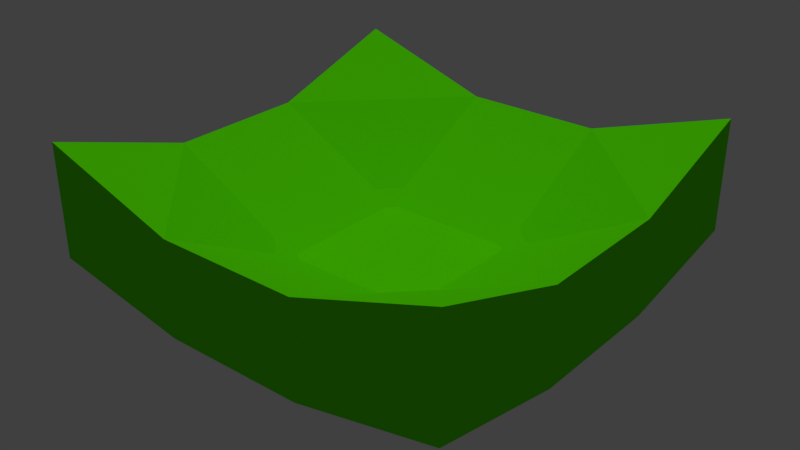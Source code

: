 # Source: multiplecollisiontest.blend  (saved by Blender 2.79.7; exported with 4.5.12 LTS)
import bpy
from mathutils import Matrix  # noqa: F401  (used for matrix-valued properties, if any)

bpy.ops.wm.read_factory_settings(use_empty=True)
scene = bpy.context.scene
scene.name = 'Scene'

# ---- collections
col_collection_1 = bpy.data.collections.new('Collection 1'); scene.collection.children.link(col_collection_1)

# ---- materials (node trees are filled in below, after node groups)
mat_base_ground = bpy.data.materials.new('base.ground')
mat_base_ground.alpha_threshold = 0.0
mat_base_ground.use_transparent_shadow = False
mat_base_ground.diffuse_color = (0.09552, 0.8, 0.0, 1.0)
mat_base_ground.roughness = 0.5
mat_base_ground.line_color = (0.0, 0.0, 0.0, 1.0)

# ---- material node trees

# ---- world
world_world = bpy.data.worlds.new('World'); scene.world = world_world
world_world.color = (0.05088, 0.05088, 0.05088)
world_world.use_sun_shadow = False
world_world.sun_shadow_jitter_overblur = 0.0

# ---- lights
light_hemi = bpy.data.lights.new('Hemi', 'SUN')
light_hemi.transmission_factor = 0.0
light_hemi.angle = 0.1993
light_hemi.energy = 1.0
light_hemi.shadow_buffer_clip_start = 0.5
light_hemi.shadow_soft_size = 0.1
light_hemi.shadow_cascade_max_distance = 1000.0

# ---- meshes
me_cube_020 = bpy.data.meshes.new('Cube.020')
me_cube_020.from_pydata([(-1.0, -3.0, 2.009), (-3.0, -3.0, 2.668), (-3.0, -1.0, 2.009), (-1.0, 1.0, 0.9438), (-1.0, -1.0, 0.9438), (-3.0, 1.0, 2.009), (-1.0, 3.0, 2.009), (-3.0, 3.0, 2.668), (1.0, 3.0, 2.009), (1.0, 1.0, 0.9438), (1.0, -1.0, 0.9438), (1.0, -3.0, 2.009), (3.0, -1.0, 2.009), (3.0, -3.0, 2.668), (3.0, 1.0, 2.009), (3.0, 3.0, 2.668)], [], [(2, 1, 0), (4, 2, 0), (4, 3, 5), (2, 4, 5), (7, 5, 6), (6, 5, 3), (6, 9, 8), (3, 9, 6), (10, 9, 3), (10, 3, 4), (11, 10, 0), (10, 4, 0), (10, 11, 12), (11, 13, 12), (10, 12, 9), (12, 14, 9), (8, 14, 15), (8, 9, 14)])
me_cube_020.polygons.foreach_set('use_smooth', [True] * 18)
me_cube_020.materials.append(mat_base_ground)
me_cube_020.use_remesh_preserve_volume = False
me_cube_020.use_remesh_preserve_attributes = False
me_cube_020.use_mirror_vertex_groups = False
me_cube_020.update()
me_cube_011 = bpy.data.meshes.new('Cube.011')
me_cube_011.from_pydata([(3.0, 3.0, 1.061), (3.0, 1.0, 0.6676), (1.0, 1.0, 0.009391), (1.0, 3.0, 0.6676), (3.0, 3.0, 2.668), (3.0, 1.0, 2.009), (1.0, 1.0, 0.9438), (1.0, 3.0, 2.009)], [], [(2, 1, 5), (7, 5, 4), (1, 0, 4), (2, 3, 0), (6, 2, 5), (3, 7, 4), (5, 1, 4), (6, 7, 3), (2, 0, 1), (7, 6, 5), (0, 3, 4), (2, 6, 3)])
me_cube_011.materials.append(mat_base_ground)
me_cube_011.use_remesh_preserve_volume = False
me_cube_011.use_remesh_preserve_attributes = False
me_cube_011.use_mirror_vertex_groups = False
me_cube_011.update()
me_cube_010 = bpy.data.meshes.new('Cube.010')
me_cube_010.from_pydata([(3.0, 1.0, 0.6676), (3.0, -1.0, 0.6676), (1.0, -1.0, 0.009391), (1.0, 1.0, 0.009391), (3.0, 1.0, 2.009), (3.0, -1.0, 2.009), (1.0, -1.0, 0.9438), (1.0, 1.0, 0.9438)], [], [(2, 6, 3), (4, 0, 3), (1, 0, 4), (6, 5, 7), (0, 2, 3), (7, 4, 3), (5, 6, 2), (5, 1, 4), (6, 7, 3), (0, 1, 2), (1, 5, 2), (5, 4, 7)])
me_cube_010.materials.append(mat_base_ground)
me_cube_010.use_remesh_preserve_volume = False
me_cube_010.use_remesh_preserve_attributes = False
me_cube_010.use_mirror_vertex_groups = False
me_cube_010.update()
me_cube_009 = bpy.data.meshes.new('Cube.009')
me_cube_009.from_pydata([(3.0, -1.0, 0.6676), (3.0, -3.0, 1.061), (1.0, -3.0, 0.6676), (1.0, -1.0, 0.009391), (3.0, -1.0, 2.009), (3.0, -3.0, 2.668), (1.0, -3.0, 2.009), (1.0, -1.0, 0.9438)], [], [(2, 1, 5), (7, 6, 4), (1, 0, 4), (3, 0, 1), (6, 2, 5), (3, 7, 4), (5, 1, 4), (6, 7, 3), (2, 3, 1), (6, 5, 4), (0, 3, 4), (2, 6, 3)])
me_cube_009.materials.append(mat_base_ground)
me_cube_009.use_remesh_preserve_volume = False
me_cube_009.use_remesh_preserve_attributes = False
me_cube_009.use_mirror_vertex_groups = False
me_cube_009.update()
me_cube_008 = bpy.data.meshes.new('Cube.008')
me_cube_008.from_pydata([(1.0, -1.0, 0.009391), (1.0, -3.0, 0.6676), (-1.0, -3.0, 0.6676), (-1.0, -1.0, 0.009391), (1.0, -1.0, 0.9438), (1.0, -3.0, 2.009), (-1.0, -3.0, 2.009), (-1.0, -1.0, 0.9438)], [], [(1, 5, 2), (3, 2, 6), (5, 4, 6), (3, 7, 4), (0, 1, 2), (7, 3, 6), (2, 5, 6), (0, 3, 4), (1, 4, 5), (3, 0, 2), (4, 7, 6), (1, 0, 4)])
me_cube_008.materials.append(mat_base_ground)
me_cube_008.use_remesh_preserve_volume = False
me_cube_008.use_remesh_preserve_attributes = False
me_cube_008.use_mirror_vertex_groups = False
me_cube_008.update()
me_cube_007 = bpy.data.meshes.new('Cube.007')
me_cube_007.from_pydata([(1.0, 1.0, 0.009391), (1.0, -1.0, 0.009391), (-1.0, -1.0, 0.009391), (-1.0, 1.0, 0.009391), (1.0, 1.0, 0.9438), (1.0, -1.0, 0.9438), (-1.0, -1.0, 0.9438), (-1.0, 1.0, 0.9438)], [], [(3, 2, 6), (5, 4, 7), (4, 3, 7), (3, 0, 1), (7, 3, 6), (2, 5, 6), (0, 4, 1), (1, 4, 5), (1, 5, 2), (5, 7, 6), (4, 0, 3), (3, 1, 2)])
me_cube_007.materials.append(mat_base_ground)
me_cube_007.use_remesh_preserve_volume = False
me_cube_007.use_remesh_preserve_attributes = False
me_cube_007.use_mirror_vertex_groups = False
me_cube_007.update()
me_cube_006 = bpy.data.meshes.new('Cube.006')
me_cube_006.from_pydata([(1.0, 3.0, 0.6676), (1.0, 1.0, 0.009391), (-1.0, 1.0, 0.009391), (-1.0, 3.0, 0.6676), (1.0, 3.0, 2.009), (1.0, 1.0, 0.9438), (-1.0, 1.0, 0.9438), (-1.0, 3.0, 2.009)], [], [(2, 6, 3), (0, 3, 4), (7, 5, 4), (6, 5, 7), (1, 2, 3), (1, 0, 4), (3, 7, 4), (6, 2, 5), (6, 7, 3), (0, 1, 3), (5, 1, 4), (2, 1, 5)])
me_cube_006.materials.append(mat_base_ground)
me_cube_006.use_remesh_preserve_volume = False
me_cube_006.use_remesh_preserve_attributes = False
me_cube_006.use_mirror_vertex_groups = False
me_cube_006.update()
me_cube_005 = bpy.data.meshes.new('Cube.005')
me_cube_005.from_pydata([(-1.0, 3.0, 0.6676), (-1.0, 1.0, 0.009391), (-3.0, 1.0, 0.6676), (-3.0, 3.0, 1.061), (-1.0, 3.0, 2.009), (-1.0, 1.0, 0.9438), (-3.0, 1.0, 2.009), (-3.0, 3.0, 2.668)], [], [(0, 4, 1), (6, 3, 2), (1, 4, 5), (0, 3, 4), (3, 0, 1), (6, 2, 5), (2, 1, 5), (7, 3, 6), (7, 6, 4), (3, 1, 2), (4, 6, 5), (3, 7, 4)])
me_cube_005.materials.append(mat_base_ground)
me_cube_005.use_remesh_preserve_volume = False
me_cube_005.use_remesh_preserve_attributes = False
me_cube_005.use_mirror_vertex_groups = False
me_cube_005.update()
me_cube_001 = bpy.data.meshes.new('Cube.001')
me_cube_001.from_pydata([(-1.0, 1.0, 0.009391), (-1.0, -1.0, 0.009391), (-3.0, -1.0, 0.6676), (-3.0, 1.0, 0.6676), (-1.0, 1.0, 0.9438), (-1.0, -1.0, 0.9438), (-3.0, -1.0, 2.009), (-3.0, 1.0, 2.009)], [], [(0, 2, 3), (0, 3, 4), (3, 6, 7), (2, 5, 6), (1, 0, 4), (5, 4, 7), (4, 3, 7), (1, 2, 0), (2, 6, 3), (5, 1, 4), (6, 5, 7), (2, 1, 5)])
me_cube_001.materials.append(mat_base_ground)
me_cube_001.use_remesh_preserve_volume = False
me_cube_001.use_remesh_preserve_attributes = False
me_cube_001.use_mirror_vertex_groups = False
me_cube_001.update()
me_cube_000 = bpy.data.meshes.new('Cube.000')
me_cube_000.from_pydata([(-1.0, -1.0, 0.009391), (-1.0, -3.0, 0.6676), (-3.0, -3.0, 1.061), (-3.0, -1.0, 0.6676), (-1.0, -1.0, 0.9438), (-1.0, -3.0, 2.009), (-3.0, -3.0, 2.668), (-3.0, -1.0, 2.009)], [], [(0, 1, 2), (6, 2, 5), (1, 4, 5), (3, 7, 4), (3, 0, 2), (7, 6, 5), (2, 1, 5), (3, 6, 7), (0, 4, 1), (6, 3, 2), (4, 7, 5), (0, 3, 4)])
me_cube_000.materials.append(mat_base_ground)
me_cube_000.use_remesh_preserve_volume = False
me_cube_000.use_remesh_preserve_attributes = False
me_cube_000.use_mirror_vertex_groups = False
me_cube_000.update()
me_cube_004 = bpy.data.meshes.new('Cube.004')
me_cube_004.from_pydata([], [], [])
me_cube_004.use_remesh_preserve_volume = False
me_cube_004.use_remesh_preserve_attributes = False
me_cube_004.use_mirror_vertex_groups = False
me_cube_004.update()

# ---- objects
ob_detail32 = bpy.data.objects.new('detail32', me_cube_020)
ob_col_9 = bpy.data.objects.new('col-9', me_cube_011)
ob_col_8 = bpy.data.objects.new('col-8', me_cube_010)
ob_col_7 = bpy.data.objects.new('col-7', me_cube_009)
ob_col_6 = bpy.data.objects.new('col-6', me_cube_008)
ob_col_5 = bpy.data.objects.new('col-5', me_cube_007)
ob_col_4 = bpy.data.objects.new('col-4', me_cube_006)
ob_col_3 = bpy.data.objects.new('col-3', me_cube_005)
ob_col_2 = bpy.data.objects.new('col-2', me_cube_001)
ob_col_1 = bpy.data.objects.new('col-1', me_cube_000)
ob_fakedetail32 = bpy.data.objects.new('fakedetail32', me_cube_004)
ob_hemi = bpy.data.objects.new('Hemi', light_hemi)

# ---- transforms, parenting, visibility, modifiers, constraints
ob_detail32.location = (0.0, 0.0, 0.0)
ob_detail32.scale = (5.0, 5.0, 5.0)
ob_detail32.lock_rotations_4d = False
ob_detail32.empty_display_type = 'ARROWS'
ob_detail32.lineart.crease_threshold = 0.0
ob_col_9.location = (0.0, 0.0, 0.0)
ob_col_9.scale = (10.0, 10.0, 10.0)
ob_col_9.lock_rotations_4d = False
ob_col_9.empty_display_type = 'ARROWS'
ob_col_9.lineart.crease_threshold = 0.0
ob_col_8.location = (0.0, 0.0, 0.0)
ob_col_8.scale = (10.0, 10.0, 10.0)
ob_col_8.lock_rotations_4d = False
ob_col_8.empty_display_type = 'ARROWS'
ob_col_8.lineart.crease_threshold = 0.0
ob_col_7.location = (0.0, 0.0, 0.0)
ob_col_7.scale = (10.0, 10.0, 10.0)
ob_col_7.lock_rotations_4d = False
ob_col_7.empty_display_type = 'ARROWS'
ob_col_7.lineart.crease_threshold = 0.0
ob_col_6.location = (0.0, 0.0, 0.0)
ob_col_6.scale = (10.0, 10.0, 10.0)
ob_col_6.lock_rotations_4d = False
ob_col_6.empty_display_type = 'ARROWS'
ob_col_6.lineart.crease_threshold = 0.0
ob_col_5.location = (0.0, 0.0, 0.0)
ob_col_5.scale = (10.0, 10.0, 10.0)
ob_col_5.lock_rotations_4d = False
ob_col_5.empty_display_type = 'ARROWS'
ob_col_5.lineart.crease_threshold = 0.0
ob_col_4.location = (0.0, 0.0, 0.0)
ob_col_4.scale = (10.0, 10.0, 10.0)
ob_col_4.lock_rotations_4d = False
ob_col_4.empty_display_type = 'ARROWS'
ob_col_4.lineart.crease_threshold = 0.0
ob_col_3.location = (0.0, 0.0, 0.0)
ob_col_3.scale = (10.0, 10.0, 10.0)
ob_col_3.lock_rotations_4d = False
ob_col_3.empty_display_type = 'ARROWS'
ob_col_3.lineart.crease_threshold = 0.0
ob_col_2.location = (0.0, 0.0, 0.0)
ob_col_2.scale = (10.0, 10.0, 10.0)
ob_col_2.lock_rotations_4d = False
ob_col_2.empty_display_type = 'ARROWS'
ob_col_2.lineart.crease_threshold = 0.0
ob_col_1.location = (0.0, 0.0, 0.0)
ob_col_1.scale = (10.0, 10.0, 10.0)
ob_col_1.lock_rotations_4d = False
ob_col_1.empty_display_type = 'ARROWS'
ob_col_1.lineart.crease_threshold = 0.0
ob_fakedetail32.location = (15.95, -3.021, 11.83)
ob_fakedetail32.lineart.crease_threshold = 0.0
ob_hemi.location = (0.0, 0.0, 0.0)
ob_hemi.lineart.crease_threshold = 0.0

# ---- collection membership
col_collection_1.objects.link(ob_detail32)
col_collection_1.objects.link(ob_col_9)
col_collection_1.objects.link(ob_col_8)
col_collection_1.objects.link(ob_col_7)
col_collection_1.objects.link(ob_col_6)
col_collection_1.objects.link(ob_col_5)
col_collection_1.objects.link(ob_col_4)
col_collection_1.objects.link(ob_col_3)
col_collection_1.objects.link(ob_col_2)
col_collection_1.objects.link(ob_col_1)
col_collection_1.objects.link(ob_fakedetail32)
col_collection_1.objects.link(ob_hemi)

# ---- scene / render settings (as saved in the file)
scene.frame_start = 1; scene.frame_end = 250; scene.frame_set(1)
scene.render.engine = 'BLENDER_EEVEE_NEXT'
scene.render.resolution_percentage = 50
scene.render.dither_intensity = 0.0
scene.cycles.use_denoising = False
scene.cycles.samples = 128
scene.cycles.sampling_pattern = 'TABULATED_SOBOL'
scene.cycles.use_adaptive_sampling = False
scene.cycles.use_light_tree = False
scene.view_settings.view_transform = 'Standard'
bpy.context.view_layer.update()

# ---- added for rendering (the .blend has no active camera): camera
cam_auto = bpy.data.cameras.new('AutoCamera')
cam_auto.lens = 50.0
cam_auto.sensor_width = 36.0
cam_auto.clip_end = 1443.84
ob_auto_camera = bpy.data.objects.new('AutoCamera', cam_auto)
scene.collection.objects.link(ob_auto_camera)
ob_auto_camera.location = (82.2702, -98.7243, 79.2012)
ob_auto_camera.rotation_euler = (1.09748, -7.21219e-08, 0.694738)
scene.camera = ob_auto_camera
bpy.context.view_layer.update()
